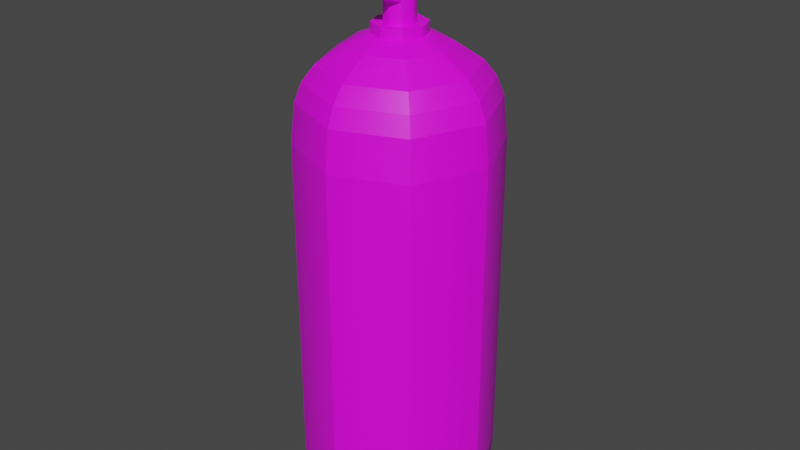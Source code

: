 # Source: Nox.blend  (saved by Blender 3.4.6; exported with 4.5.12 LTS)
import bpy
from mathutils import Matrix  # noqa: F401  (used for matrix-valued properties, if any)

bpy.ops.wm.read_factory_settings(use_empty=True)
scene = bpy.context.scene
scene.name = 'Scene'

# ---- collections
col_collection = bpy.data.collections.new('Collection'); scene.collection.children.link(col_collection)

# ---- images (referenced by path relative to the original .blend; pixels are not part of the script)
import os
ASSET_DIR = os.environ.get("B2B_ASSET_DIR", "")  # directory of the original .blend (textures are referenced by path, not embedded)
HERE = os.path.dirname(os.path.abspath(__file__))  # packed textures are extracted next to this script under _unpacked/

def load_image(name, relpath, width, height, colorspace="sRGB"):
    """Load a texture the original file referenced (path relative to the .blend, or extracted next to this script)."""
    p = next((c for c in (os.path.join(HERE, relpath), os.path.join(ASSET_DIR, relpath)) if relpath and os.path.exists(c)), "")
    if p:
        img = bpy.data.images.load(p, check_existing=True)
        img.name = name
    else:  # same state as the original file: an image datablock whose file is absent (Cycles renders it pink)
        img = bpy.data.images.new(name, width, height)
        img.source = "FILE"
        img.filepath = "//" + (relpath or name)
    img.colorspace_settings.name = colorspace
    return img
img_blender_palette_png_001 = load_image('Blender Palette.png.001', 'Blender Palette.png', 1024, 1024, 'sRGB')

# ---- materials (node trees are filled in below, after node groups)
mat_material = bpy.data.materials.new('Material')
mat_material.use_transparent_shadow = False

# ---- material node trees
mat_material.use_nodes = True; mat_material.node_tree.nodes.clear()
_N = mat_material.node_tree.nodes; _L = mat_material.node_tree.links
n0 = _N.new('ShaderNodeBsdfPrincipled'); n0.name = 'Principled BSDF'; n0.location = (10, 300)
n0.distribution = 'GGX'
n0.subsurface_method = 'RANDOM_WALK_SKIN'
n0.inputs[3].default_value = 1.45
n0.inputs[27].default_value = (0.0, 0.0, 0.0, 1.0)
n0.inputs[28].default_value = 1.0
n1 = _N.new('ShaderNodeOutputMaterial'); n1.name = 'Material Output'; n1.location = (300, 300)
n2 = _N.new('ShaderNodeTexImage'); n2.name = 'Image Texture'; n2.location = (-451, 274)
n2.image = img_blender_palette_png_001
n2.interpolation = 'Closest'
_L.new(n0.outputs[0], n1.inputs[0])
_L.new(n2.outputs[0], n0.inputs[0])
n1.is_active_output = True

# ---- world
world_world = bpy.data.worlds.new('World'); scene.world = world_world
world_world.use_nodes = True; world_world.node_tree.nodes.clear()
_N = world_world.node_tree.nodes; _L = world_world.node_tree.links
n0 = _N.new('ShaderNodeOutputWorld'); n0.name = 'World Output'; n0.location = (300, 300)
n1 = _N.new('ShaderNodeBackground'); n1.name = 'Background'; n1.location = (10, 300)
n1.inputs[0].default_value = (0.05088, 0.05088, 0.05088, 1.0)
_L.new(n1.outputs[0], n0.inputs[0])
n0.is_active_output = True
world_world.color = (0.05088, 0.05088, 0.05088)
world_world.use_sun_shadow = False
world_world.sun_shadow_jitter_overblur = 0.0

# ---- meshes
me_cylinder = bpy.data.meshes.new('Cylinder')
me_cylinder.from_pydata([(-2.019e-08, 0.1621, -0.2697), (-2.019e-08, 0.1621, 0.292), (0.1146, 0.1146, -0.2697), (0.1146, 0.1146, 0.292), (0.1621, -7.845e-08, -0.2697), (0.1621, 8.388e-08, 0.292), (0.1146, -0.1146, -0.2697), (0.1146, -0.1146, 0.292), (3.264e-08, -0.1621, -0.2697), (3.264e-08, -0.1621, 0.292), (-0.1146, -0.1146, -0.2697), (-0.1146, -0.1146, 0.292), (-0.1621, -9.778e-08, -0.2697), (-0.1621, 6.455e-08, 0.292), (-0.1146, 0.1146, -0.2697), (-0.1146, 0.1146, 0.292), (-2.131e-08, 0.06065, -0.3231), (0.04289, 0.04289, -0.3231), (0.06065, -9.011e-08, -0.3231), (0.04289, -0.04289, -0.3231), (-1.55e-09, -0.06065, -0.3231), (-0.04289, -0.04289, -0.3231), (-0.06065, -9.734e-08, -0.3231), (-0.04289, 0.04289, -0.3231), (-1.811e-08, 0.02454, -0.322), (0.01735, 0.01735, -0.322), (0.02454, -9.096e-08, -0.322), (0.01735, -0.01736, -0.322), (-1.011e-08, -0.02454, -0.322), (-0.01736, -0.01736, -0.322), (-0.02454, -9.389e-08, -0.322), (-0.01736, 0.01735, -0.322), (0.1587, -8.353e-08, -0.3055), (-0.1122, -0.1122, -0.3055), (-0.1122, 0.1122, -0.3055), (0.1122, 0.1122, -0.3055), (3.827e-08, -0.1587, -0.3055), (-1.343e-08, 0.1587, -0.3055), (-0.1587, -1.024e-07, -0.3055), (0.1122, -0.1122, -0.3055), (-8.034e-09, 0.1553, 0.358), (0.1098, 0.1098, 0.358), (0.1553, 9.869e-08, 0.358), (0.1098, -0.1098, 0.358), (4.257e-08, -0.1553, 0.358), (-0.1098, -0.1098, 0.358), (-0.1553, 8.018e-08, 0.358), (-0.1098, 0.1098, 0.358), (-1.119e-08, 0.1437, 0.3883), (0.1016, 0.1016, 0.3883), (0.1437, 1.053e-07, 0.3883), (0.1016, -0.1016, 0.3883), (3.564e-08, -0.1437, 0.3883), (-0.1016, -0.1016, 0.3883), (-0.1437, 8.821e-08, 0.3883), (-0.1016, 0.1016, 0.3883), (-5.174e-09, 0.1238, 0.4145), (0.08754, 0.08754, 0.4145), (0.1238, 1.106e-07, 0.4145), (0.08754, -0.08754, 0.4145), (3.517e-08, -0.1238, 0.4145), (-0.08754, -0.08754, 0.4145), (-0.1238, 9.587e-08, 0.4145), (-0.08754, 0.08754, 0.4145), (1.094e-08, 0.07877, 0.4447), (0.0557, 0.0557, 0.4447), (0.07877, 1.162e-07, 0.4447), (0.0557, -0.0557, 0.4447), (3.661e-08, -0.07877, 0.4447), (-0.0557, -0.0557, 0.4447), (-0.07877, 1.068e-07, 0.4447), (-0.0557, 0.0557, 0.4447), (2.347e-08, 0.04286, 0.4599), (0.0303, 0.0303, 0.4599), (0.04286, 1.179e-07, 0.4599), (0.0303, -0.0303, 0.4599), (3.744e-08, -0.04286, 0.4599), (-0.0303, -0.0303, 0.4599), (-0.04286, 1.128e-07, 0.4599), (-0.0303, 0.0303, 0.4599), (5.069e-08, 0.02446, 0.437), (0.01742, 0.01724, 0.437), (0.02464, -0.0001764, 0.437), (0.01742, -0.0176, 0.437), (6.088e-08, -0.02481, 0.437), (-0.01742, -0.0176, 0.437), (-0.02464, -0.0001764, 0.437), (-0.01742, 0.01724, 0.437), (4.64e-08, 1.2e-07, 0.4705), (2.285e-08, 0.01349, 0.569), (0.009662, 0.009485, 0.569), (0.01366, -0.0001764, 0.569), (0.009662, -0.009838, 0.569), (3.112e-08, -0.01384, 0.569), (-0.009662, -0.009838, 0.569), (-0.01366, -0.0001764, 0.569), (-0.009662, 0.009485, 0.569), (-7.547e-09, 0.1384, -0.3295), (0.09789, 0.09789, -0.3295), (0.1384, -8.756e-08, -0.3295), (0.09789, -0.09789, -0.3295), (3.756e-08, -0.1384, -0.3295), (-0.09789, -0.09789, -0.3295), (-0.1384, -1.041e-07, -0.3295), (-0.09789, 0.09789, -0.3295), (2.314e-08, 0.02446, 0.569), (0.01742, 0.01724, 0.569), (0.02464, -0.0001764, 0.569), (0.01742, -0.0176, 0.569), (3.333e-08, -0.02481, 0.569), (-0.01742, -0.0176, 0.569), (-0.02464, -0.0001764, 0.569), (-0.01742, 0.01724, 0.569), (-7.879e-08, 0.01349, 0.6152), (0.009662, 0.009485, 0.6152), (0.01366, -0.0001764, 0.6152), (0.009662, -0.009838, 0.6152), (-7.052e-08, -0.01384, 0.6152), (-0.009662, -0.009838, 0.6152), (-0.01366, -0.0001764, 0.6152), (-0.009662, 0.009485, 0.6152), (0.01313, -0.06133, 0.5271), (0.01313, -0.06133, 0.5546), (0.007225, -0.06667, 0.5546), (4.949e-08, -0.06855, 0.5546), (-0.01313, -0.06133, 0.5546), (-0.007225, -0.06667, 0.5546), (-0.01742, -0.009788, 0.5056), (-0.009428, -0.01513, 0.5056), (4.765e-08, -0.017, 0.5056), (0.009428, -0.01513, 0.5056), (0.01742, -0.009788, 0.5056), (-0.01742, -0.009788, 0.5549), (-0.009428, -0.01513, 0.5549), (3.65e-08, -0.017, 0.5549), (0.009428, -0.01513, 0.5549), (0.01742, -0.009788, 0.5549), (-7.718e-08, 0.01921, 0.6152), (0.01371, 0.01353, 0.6152), (0.01939, -0.0001764, 0.6152), (0.01371, -0.01388, 0.6152), (-6.753e-08, -0.01956, 0.6152), (-0.01371, -0.01388, 0.6152), (-0.01939, -0.0001764, 0.6152), (-0.01371, 0.01353, 0.6152), (-1.347e-07, 0.01921, 0.6294), (0.01371, 0.01353, 0.6294), (0.01939, -0.0001764, 0.6294), (0.01371, -0.01388, 0.6294), (-1.25e-07, -0.01956, 0.6294), (-0.01371, -0.01388, 0.6294), (-0.01939, -0.0001764, 0.6294), (-0.01371, 0.01353, 0.6294), (0.007225, -0.06667, 0.5271), (6.063e-08, -0.06855, 0.5271), (-0.007225, -0.06667, 0.5271), (-0.01313, -0.06133, 0.5271), (-0.0303, -0.0303, 0.4759), (0.04286, 1.216e-07, 0.4759), (-0.04286, 1.165e-07, 0.4759), (0.0303, -0.0303, 0.4759), (-0.0303, 0.0303, 0.4759), (5.614e-08, -0.04286, 0.4759), (4.218e-08, 0.04286, 0.4759), (0.0303, 0.0303, 0.4759)], [], [(3, 5, 4, 2), (5, 7, 6, 4), (7, 9, 8, 6), (9, 11, 10, 8), (11, 13, 12, 10), (13, 15, 14, 12), (9, 7, 43, 44), (15, 1, 0, 14), (102, 21, 20, 101), (103, 22, 21, 102), (100, 19, 18, 99), (97, 16, 23, 104), (33, 102, 101, 36), (98, 17, 16, 97), (104, 23, 22, 103), (101, 20, 19, 100), (99, 18, 17, 98), (38, 103, 102, 33), (39, 100, 99, 32), (34, 104, 103, 38), (36, 101, 100, 39), (37, 97, 104, 34), (35, 98, 97, 37), (21, 22, 30, 29), (18, 19, 27, 26), (24, 25, 26, 27, 28, 29, 30, 31), (22, 23, 31, 30), (19, 20, 28, 27), (23, 16, 24, 31), (16, 17, 25, 24), (20, 21, 29, 28), (17, 18, 26, 25), (10, 12, 38, 33), (6, 8, 36, 39), (0, 2, 35, 37), (12, 14, 34, 38), (8, 10, 33, 36), (2, 4, 32, 35), (14, 0, 37, 34), (4, 6, 39, 32), (47, 46, 54, 55), (11, 45, 46, 13), (7, 5, 42, 43), (9, 44, 45, 11), (1, 15, 47, 40), (5, 3, 41, 42), (3, 1, 40, 41), (15, 13, 46, 47), (50, 49, 57, 58), (42, 50, 51, 43), (44, 43, 51, 52), (40, 47, 55, 48), (41, 40, 48, 49), (45, 44, 52, 53), (42, 41, 49, 50), (46, 45, 53, 54), (60, 59, 67, 68), (54, 53, 61, 62), (51, 50, 58, 59), (55, 54, 62, 63), (52, 51, 59, 60), (48, 55, 63, 56), (49, 48, 56, 57), (53, 52, 60, 61), (71, 70, 78, 79), (57, 56, 64, 65), (63, 71, 64, 56), (61, 60, 68, 69), (58, 57, 65, 66), (62, 61, 69, 70), (59, 58, 66, 67), (63, 62, 70, 71), (78, 77, 157, 159), (66, 74, 75, 67), (68, 67, 75, 76), (64, 71, 79, 72), (65, 64, 72, 73), (69, 68, 76, 77), (66, 65, 73, 74), (70, 69, 77, 78), (73, 164, 158, 74), (75, 74, 158, 160), (79, 78, 159, 161), (76, 75, 160, 162), (72, 79, 161, 163), (73, 72, 163, 164), (77, 76, 162, 157), (87, 86, 111, 112), (82, 81, 106, 107), (83, 82, 107, 108), (88, 164, 163), (90, 91, 107, 106), (91, 92, 108, 107), (92, 93, 109, 108), (93, 94, 110, 109), (94, 95, 111, 110), (95, 96, 112, 111), (89, 105, 112, 96), (94, 93, 117, 118), (89, 113, 114, 90), (91, 90, 114, 115), (95, 94, 118, 119), (92, 91, 115, 116), (96, 95, 119, 120), (93, 92, 116, 117), (115, 114, 138, 139), (113, 120, 144, 137), (132, 127, 156, 125), (114, 113, 137, 138), (119, 143, 144, 120), (153, 121, 122, 123), (154, 153, 123, 124), (118, 142, 143, 119), (155, 154, 124, 126), (156, 155, 126, 125), (144, 143, 151, 152), (133, 132, 125, 126), (141, 140, 148, 149), (137, 144, 152, 145), (138, 137, 145, 146), (142, 141, 149, 150), (139, 138, 146, 147), (143, 142, 150, 151), (140, 139, 147, 148), (116, 115, 139, 140), (135, 134, 124, 123), (117, 116, 140, 141), (134, 133, 126, 124), (131, 136, 122, 121), (128, 129, 154, 155), (118, 117, 141, 142), (127, 128, 155, 156), (129, 130, 153, 154), (151, 150, 149, 148, 147, 146, 145, 152), (85, 110, 111, 86), (130, 131, 121, 153), (136, 135, 123, 122), (84, 83, 108, 109), (85, 84, 109, 110), (80, 105, 106, 81), (80, 87, 112, 105), (89, 90, 106, 105), (158, 164, 88), (88, 160, 158), (88, 161, 159), (88, 162, 160), (88, 163, 161), (88, 157, 162), (88, 159, 157), (89, 96, 120, 113), (1, 3, 2, 0), (32, 99, 98, 35)])
_uv = me_cylinder.uv_layers.new(name='UVMap')
_uv.uv.foreach_set('vector', [0.3355, 0.8342, 0.3288, 0.8342, 0.3288, 0.8074, 0.3355, 0.8074, 0.3288, 0.8342, 0.3221, 0.8342, 0.3221, 0.8074, 0.3288, 0.8074, 0.3221, 0.8342, 0.3154, 0.8342, 0.3154, 0.8074, 0.3221, 0.8074, 0.3154, 0.8342, 0.3087, 0.8342, 0.3087, 0.8074, 0.3154, 0.8074, 0.3087, 0.8342, 0.302, 0.8342, 0.302, 0.8074, 0.3087, 0.8074, 0.302, 0.8342, 0.2954, 0.8342, 0.2954, 0.8074, 0.302, 0.8074, 0.3154, 0.8342, 0.3221, 0.8342, 0.3221, 0.8342, 0.3154, 0.8342, 0.2954, 0.8342, 0.2887, 0.8342, 0.2887, 0.8074, 0.2954, 0.8074, 0.3087, 0.8074, 0.3087, 0.8074, 0.3154, 0.8074, 0.3154, 0.8074, 0.302, 0.8074, 0.302, 0.8074, 0.3087, 0.8074, 0.3087, 0.8074, 0.3221, 0.8074, 0.3221, 0.8074, 0.3288, 0.8074, 0.3288, 0.8074, 0.2887, 0.8074, 0.2887, 0.8074, 0.2954, 0.8074, 0.2954, 0.8074, 0.3087, 0.8074, 0.3087, 0.8074, 0.3154, 0.8074, 0.3154, 0.8074, 0.3355, 0.8074, 0.3355, 0.8074, 0.3422, 0.8074, 0.3422, 0.8074, 0.2954, 0.8074, 0.2954, 0.8074, 0.302, 0.8074, 0.302, 0.8074, 0.3154, 0.8074, 0.3154, 0.8074, 0.3221, 0.8074, 0.3221, 0.8074, 0.3288, 0.8074, 0.3288, 0.8074, 0.3355, 0.8074, 0.3355, 0.8074, 0.302, 0.8074, 0.302, 0.8074, 0.3087, 0.8074, 0.3087, 0.8074, 0.3221, 0.8074, 0.3221, 0.8074, 0.3288, 0.8074, 0.3288, 0.8074, 0.2954, 0.8074, 0.2954, 0.8074, 0.302, 0.8074, 0.302, 0.8074, 0.3154, 0.8074, 0.3154, 0.8074, 0.3221, 0.8074, 0.3221, 0.8074, 0.2887, 0.8074, 0.2887, 0.8074, 0.2954, 0.8074, 0.2954, 0.8074, 0.3355, 0.8074, 0.3355, 0.8074, 0.3422, 0.8074, 0.3422, 0.8074, 0.3087, 0.8074, 0.302, 0.8074, 0.302, 0.8074, 0.3087, 0.8074, 0.3288, 0.8074, 0.3221, 0.8074, 0.3221, 0.8074, 0.3288, 0.8074, 0.3288, 0.8069, 0.3379, 0.8031, 0.3417, 0.794, 0.3379, 0.7849, 0.3288, 0.7812, 0.3197, 0.7849, 0.316, 0.794, 0.3197, 0.8031, 0.302, 0.8074, 0.2954, 0.8074, 0.2954, 0.8074, 0.302, 0.8074, 0.3221, 0.8074, 0.3154, 0.8074, 0.3154, 0.8074, 0.3221, 0.8074, 0.2954, 0.8074, 0.2887, 0.8074, 0.2887, 0.8074, 0.2954, 0.8074, 0.3422, 0.8074, 0.3355, 0.8074, 0.3355, 0.8074, 0.3422, 0.8074, 0.3154, 0.8074, 0.3087, 0.8074, 0.3087, 0.8074, 0.3154, 0.8074, 0.3355, 0.8074, 0.3288, 0.8074, 0.3288, 0.8074, 0.3355, 0.8074, 0.3087, 0.8074, 0.302, 0.8074, 0.302, 0.8074, 0.3087, 0.8074, 0.3221, 0.8074, 0.3154, 0.8074, 0.3154, 0.8074, 0.3221, 0.8074, 0.3422, 0.8074, 0.3355, 0.8074, 0.3355, 0.8074, 0.3422, 0.8074, 0.302, 0.8074, 0.2954, 0.8074, 0.2954, 0.8074, 0.302, 0.8074, 0.3154, 0.8074, 0.3087, 0.8074, 0.3087, 0.8074, 0.3154, 0.8074, 0.3355, 0.8074, 0.3288, 0.8074, 0.3288, 0.8074, 0.3355, 0.8074, 0.2954, 0.8074, 0.2887, 0.8074, 0.2887, 0.8074, 0.2954, 0.8074, 0.3288, 0.8074, 0.3221, 0.8074, 0.3221, 0.8074, 0.3288, 0.8074, 0.2954, 0.8342, 0.302, 0.8342, 0.302, 0.8342, 0.2954, 0.8342, 0.3087, 0.8342, 0.3087, 0.8342, 0.302, 0.8342, 0.302, 0.8342, 0.3221, 0.8342, 0.3288, 0.8342, 0.3288, 0.8342, 0.3221, 0.8342, 0.3154, 0.8342, 0.3154, 0.8342, 0.3087, 0.8342, 0.3087, 0.8342, 0.2887, 0.8342, 0.2954, 0.8342, 0.2954, 0.8342, 0.2887, 0.8342, 0.3288, 0.8342, 0.3355, 0.8342, 0.3355, 0.8342, 0.3288, 0.8342, 0.3355, 0.8342, 0.3422, 0.8342, 0.3422, 0.8342, 0.3355, 0.8342, 0.2954, 0.8342, 0.302, 0.8342, 0.302, 0.8342, 0.2954, 0.8342, 0.3288, 0.8342, 0.3355, 0.8342, 0.3355, 0.8342, 0.3288, 0.8342, 0.3288, 0.8342, 0.3288, 0.8342, 0.3221, 0.8342, 0.3221, 0.8342, 0.3154, 0.8342, 0.3221, 0.8342, 0.3221, 0.8342, 0.3154, 0.8342, 0.2887, 0.8342, 0.2954, 0.8342, 0.2954, 0.8342, 0.2887, 0.8342, 0.3355, 0.8342, 0.3422, 0.8342, 0.3422, 0.8342, 0.3355, 0.8342, 0.3087, 0.8342, 0.3154, 0.8342, 0.3154, 0.8342, 0.3087, 0.8342, 0.3288, 0.8342, 0.3355, 0.8342, 0.3355, 0.8342, 0.3288, 0.8342, 0.302, 0.8342, 0.3087, 0.8342, 0.3087, 0.8342, 0.302, 0.8342, 0.3154, 0.8342, 0.3221, 0.8342, 0.3221, 0.8342, 0.3154, 0.8342, 0.302, 0.8342, 0.3087, 0.8342, 0.3087, 0.8342, 0.302, 0.8342, 0.3221, 0.8342, 0.3288, 0.8342, 0.3288, 0.8342, 0.3221, 0.8342, 0.2954, 0.8342, 0.302, 0.8342, 0.302, 0.8342, 0.2954, 0.8342, 0.3154, 0.8342, 0.3221, 0.8342, 0.3221, 0.8342, 0.3154, 0.8342, 0.2887, 0.8342, 0.2954, 0.8342, 0.2954, 0.8342, 0.2887, 0.8342, 0.3355, 0.8342, 0.3422, 0.8342, 0.3422, 0.8342, 0.3355, 0.8342, 0.3087, 0.8342, 0.3154, 0.8342, 0.3154, 0.8342, 0.3087, 0.8342, 0.2954, 0.8342, 0.302, 0.8342, 0.302, 0.8342, 0.2954, 0.8342, 0.3355, 0.8342, 0.3422, 0.8342, 0.3422, 0.8342, 0.3355, 0.8342, 0.2954, 0.8342, 0.2954, 0.8342, 0.2887, 0.8342, 0.2887, 0.8342, 0.3087, 0.8342, 0.3154, 0.8342, 0.3154, 0.8342, 0.3087, 0.8342, 0.3288, 0.8342, 0.3355, 0.8342, 0.3355, 0.8342, 0.3288, 0.8342, 0.302, 0.8342, 0.3087, 0.8342, 0.3087, 0.8342, 0.302, 0.8342, 0.3221, 0.8342, 0.3288, 0.8342, 0.3288, 0.8342, 0.3221, 0.8342, 0.2954, 0.8342, 0.302, 0.8342, 0.302, 0.8342, 0.2954, 0.8342, 0.302, 0.8342, 0.3087, 0.8342, 0.3087, 0.8342, 0.302, 0.8342, 0.3288, 0.8342, 0.3288, 0.8342, 0.3221, 0.8342, 0.3221, 0.8342, 0.3154, 0.8342, 0.3221, 0.8342, 0.3221, 0.8342, 0.3154, 0.8342, 0.2887, 0.8342, 0.2954, 0.8342, 0.2954, 0.8342, 0.2887, 0.8342, 0.3355, 0.8342, 0.3422, 0.8342, 0.3422, 0.8342, 0.3355, 0.8342, 0.3087, 0.8342, 0.3154, 0.8342, 0.3154, 0.8342, 0.3087, 0.8342, 0.3288, 0.8342, 0.3355, 0.8342, 0.3355, 0.8342, 0.3288, 0.8342, 0.302, 0.8342, 0.3087, 0.8342, 0.3087, 0.8342, 0.302, 0.8342, 0.3355, 0.8342, 0.3355, 0.8342, 0.3288, 0.8342, 0.3288, 0.8342, 0.3221, 0.8342, 0.3288, 0.8342, 0.3288, 0.8342, 0.3221, 0.8342, 0.2954, 0.8342, 0.302, 0.8342, 0.302, 0.8342, 0.2954, 0.8342, 0.3154, 0.8342, 0.3221, 0.8342, 0.3221, 0.8342, 0.3154, 0.8342, 0.2887, 0.8342, 0.2954, 0.8342, 0.2954, 0.8342, 0.2887, 0.8342, 0.3355, 0.8342, 0.3422, 0.8342, 0.3422, 0.8342, 0.3355, 0.8342, 0.3087, 0.8342, 0.3154, 0.8342, 0.3154, 0.8342, 0.3087, 0.8342, 0.03885, 0.5891, 0.02783, 0.5625, 0.02783, 0.5625, 0.03885, 0.5891, 0.1031, 0.5625, 0.09204, 0.5891, 0.09204, 0.5891, 0.1031, 0.5625, 0.09204, 0.5359, 0.1031, 0.5625, 0.1031, 0.5625, 0.09204, 0.5359, 0.3328, 0.8342, 0.3355, 0.8342, 0.3422, 0.8342, 0.08019, 0.5773, 0.0863, 0.5625, 0.1031, 0.5625, 0.09204, 0.5891, 0.0863, 0.5625, 0.08019, 0.5478, 0.09204, 0.5359, 0.1031, 0.5625, 0.08019, 0.5478, 0.06544, 0.5417, 0.06544, 0.5249, 0.09204, 0.5359, 0.06544, 0.5417, 0.05069, 0.5478, 0.03885, 0.5359, 0.06544, 0.5249, 0.05069, 0.5478, 0.04458, 0.5625, 0.02783, 0.5625, 0.03885, 0.5359, 0.04458, 0.5625, 0.05069, 0.5773, 0.03885, 0.5891, 0.02783, 0.5625, 0.06544, 0.5834, 0.06544, 0.6001, 0.03885, 0.5891, 0.05069, 0.5773, 0.05069, 0.5478, 0.06544, 0.5417, 0.06544, 0.5417, 0.05069, 0.5478, 0.06544, 0.5834, 0.06544, 0.5834, 0.08019, 0.5773, 0.08019, 0.5773, 0.0863, 0.5625, 0.08019, 0.5773, 0.08019, 0.5773, 0.0863, 0.5625, 0.04458, 0.5625, 0.05069, 0.5478, 0.05069, 0.5478, 0.04458, 0.5625, 0.08019, 0.5478, 0.0863, 0.5625, 0.0863, 0.5625, 0.08019, 0.5478, 0.05069, 0.5773, 0.04458, 0.5625, 0.04458, 0.5625, 0.05069, 0.5773, 0.06544, 0.5417, 0.08019, 0.5478, 0.08019, 0.5478, 0.06544, 0.5417, 0.0863, 0.5625, 0.08019, 0.5773, 0.08019, 0.5773, 0.0863, 0.5625, 0.06544, 0.5834, 0.05069, 0.5773, 0.05069, 0.5773, 0.06544, 0.5834, 0.03885, 0.5359, 0.03885, 0.5359, 0.03885, 0.5359, 0.03885, 0.5359, 0.08019, 0.5773, 0.06544, 0.5834, 0.06544, 0.5834, 0.08019, 0.5773, 0.04458, 0.5625, 0.04458, 0.5625, 0.05069, 0.5773, 0.05069, 0.5773, 0.07983, 0.5278, 0.09204, 0.5359, 0.09204, 0.5359, 0.07983, 0.5278, 0.06544, 0.5249, 0.07983, 0.5278, 0.07983, 0.5278, 0.06544, 0.5249, 0.05069, 0.5478, 0.05069, 0.5478, 0.04458, 0.5625, 0.04458, 0.5625, 0.05105, 0.5278, 0.06544, 0.5249, 0.06544, 0.5249, 0.05105, 0.5278, 0.03885, 0.5359, 0.05105, 0.5278, 0.05105, 0.5278, 0.03885, 0.5359, 0.05069, 0.5773, 0.04458, 0.5625, 0.04458, 0.5625, 0.05069, 0.5773, 0.05105, 0.5278, 0.03885, 0.5359, 0.03885, 0.5359, 0.05105, 0.5278, 0.06544, 0.5417, 0.08019, 0.5478, 0.08019, 0.5478, 0.06544, 0.5417, 0.06544, 0.5834, 0.05069, 0.5773, 0.05069, 0.5773, 0.06544, 0.5834, 0.08019, 0.5773, 0.06544, 0.5834, 0.06544, 0.5834, 0.08019, 0.5773, 0.05069, 0.5478, 0.06544, 0.5417, 0.06544, 0.5417, 0.05069, 0.5478, 0.0863, 0.5625, 0.08019, 0.5773, 0.08019, 0.5773, 0.0863, 0.5625, 0.04458, 0.5625, 0.05069, 0.5478, 0.05069, 0.5478, 0.04458, 0.5625, 0.08019, 0.5478, 0.0863, 0.5625, 0.0863, 0.5625, 0.08019, 0.5478, 0.08019, 0.5478, 0.0863, 0.5625, 0.0863, 0.5625, 0.08019, 0.5478, 0.07983, 0.5278, 0.06544, 0.5249, 0.06544, 0.5249, 0.07983, 0.5278, 0.06544, 0.5417, 0.08019, 0.5478, 0.08019, 0.5478, 0.06544, 0.5417, 0.06544, 0.5249, 0.05105, 0.5278, 0.05105, 0.5278, 0.06544, 0.5249, 0.09204, 0.5359, 0.09204, 0.5359, 0.09204, 0.5359, 0.09204, 0.5359, 0.05105, 0.5278, 0.06544, 0.5249, 0.06544, 0.5249, 0.05105, 0.5278, 0.05069, 0.5478, 0.06544, 0.5417, 0.06544, 0.5417, 0.05069, 0.5478, 0.03885, 0.5359, 0.05105, 0.5278, 0.05105, 0.5278, 0.03885, 0.5359, 0.06544, 0.5249, 0.07983, 0.5278, 0.07983, 0.5278, 0.06544, 0.5249, 0.04458, 0.5625, 0.05069, 0.5478, 0.06544, 0.5417, 0.08019, 0.5478, 0.0863, 0.5625, 0.08019, 0.5773, 0.06544, 0.5834, 0.05069, 0.5773, 0.03885, 0.5359, 0.03885, 0.5359, 0.02783, 0.5625, 0.02783, 0.5625, 0.07983, 0.5278, 0.09204, 0.5359, 0.09204, 0.5359, 0.07983, 0.5278, 0.09204, 0.5359, 0.07983, 0.5278, 0.07983, 0.5278, 0.09204, 0.5359, 0.06544, 0.5249, 0.09204, 0.5359, 0.09204, 0.5359, 0.06544, 0.5249, 0.03885, 0.5359, 0.06544, 0.5249, 0.06544, 0.5249, 0.03885, 0.5359, 0.06544, 0.6001, 0.06544, 0.6001, 0.09204, 0.5891, 0.09204, 0.5891, 0.06544, 0.6001, 0.03885, 0.5891, 0.03885, 0.5891, 0.06544, 0.6001, 0.06544, 0.5834, 0.08019, 0.5773, 0.09204, 0.5891, 0.06544, 0.6001, 0.3288, 0.8342, 0.3355, 0.8342, 0.3274, 0.8342, 0.3216, 0.8342, 0.3221, 0.8342, 0.3288, 0.8342, 0.2995, 0.8342, 0.2954, 0.8342, 0.302, 0.8342, 0.3156, 0.8342, 0.3154, 0.8342, 0.3221, 0.8342, 0.3302, 0.8342, 0.3422, 0.8342, 0.2954, 0.8342, 0.3097, 0.8342, 0.3087, 0.8342, 0.3154, 0.8342, 0.304, 0.8342, 0.302, 0.8342, 0.3087, 0.8342, 0.06544, 0.5834, 0.05069, 0.5773, 0.05069, 0.5773, 0.06544, 0.5834, 0.3422, 0.8342, 0.3355, 0.8342, 0.3355, 0.8074, 0.3422, 0.8074, 0.3288, 0.8074, 0.3288, 0.8074, 0.3355, 0.8074, 0.3355, 0.8074])
me_cylinder.materials.append(mat_material)
me_cylinder.update()
me_cylinder.normals_split_custom_set([tuple(v) for v in zip(*[iter([0.8315, 0.5556, -9.521e-06, 0.9808, 0.1951, -9.42e-06, 0.9808, 0.1951, 9.305e-06, 0.8315, 0.5556, 9.203e-06, 0.9808, -0.1951, -9.259e-06, 0.8315, -0.5556, -9.203e-06, 0.8315, -0.5556, 9.521e-06, 0.9808, -0.1951, 9.42e-06, 0.5556, -0.8315, -9.058e-06, 0.1951, -0.9808, -9.08e-06, 0.1951, -0.9808, 9.582e-06, 0.5556, -0.8315, 9.604e-06, -0.1951, -0.9808, -9.325e-05, -0.5556, -0.8315, -9.124e-06, -0.5556, -0.8315, -0.0001026, -0.1951, -0.9808, 9.648e-06, -0.8315, -0.5556, -9.165e-06, -0.9808, -0.1951, -9.308e-06, -0.9808, -0.1951, 9.428e-06, -0.8315, -0.5556, 9.502e-06, -0.9808, 0.1951, -9.425e-06, -0.8315, 0.5556, -9.494e-06, -0.8315, 0.5556, 9.215e-06, -0.9808, 0.1951, 9.288e-06, 0.1941, -0.9758, 0.1011, 0.5527, -0.8272, 0.1011, 0.5527, -0.8272, 0.1011, 0.1941, -0.9758, 0.1011, -0.5556, 0.8315, -9.556e-06, -0.1951, 0.9808, -9.622e-06, -0.1951, 0.9808, 6.523e-05, -0.5556, 0.8315, 9.148e-06, -0.07013, -0.105, -0.992, 0.09724, 0.1456, -0.9846, 0.03414, 0.1717, -0.9846, -0.02465, -0.1238, -0.992, -0.1238, -0.02466, -0.992, 0.1717, 0.03418, -0.9846, 0.1456, 0.09723, -0.9846, -0.105, -0.07013, -0.992, 0.105, -0.07013, -0.992, -0.1456, 0.09724, -0.9846, -0.1717, 0.03418, -0.9846, 0.1238, -0.02465, -0.992, -0.02466, 0.1238, -0.992, 0.03418, -0.1717, -0.9846, 0.09725, -0.1456, -0.9846, -0.07013, 0.105, -0.992, -0.4776, -0.7816, -0.4012, -0.3416, -0.5836, -0.7367, -0.1711, -0.6542, -0.7367, -0.215, -0.8904, -0.4012, 0.07013, 0.105, -0.992, -0.09724, -0.1456, -0.9846, -0.03418, -0.1717, -0.9846, 0.02465, 0.1238, -0.992, -0.105, 0.07013, -0.992, 0.1456, -0.09724, -0.9846, 0.1717, -0.03418, -0.9846, -0.1238, 0.02465, -0.992, 0.02466, -0.1238, -0.992, -0.03418, 0.1717, -0.9846, -0.09726, 0.1455, -0.9846, 0.07014, -0.105, -0.992, 0.1238, 0.02466, -0.992, -0.1717, -0.03418, -0.9846, -0.1456, -0.09725, -0.9846, 0.105, 0.07013, -0.992, -0.8904, -0.215, -0.4012, -0.6542, -0.1711, -0.7367, -0.5836, -0.3416, -0.7367, -0.7816, -0.4776, -0.4012, 0.7816, -0.4776, -0.4012, 0.5836, -0.3416, -0.7367, 0.6542, -0.1711, -0.7367, 0.8904, -0.215, -0.4012, -0.7816, 0.4776, -0.4012, -0.5836, 0.3416, -0.7367, -0.6542, 0.1711, -0.7367, -0.8904, 0.215, -0.4012, 0.215, -0.8904, -0.4012, 0.1711, -0.6542, -0.7367, 0.3416, -0.5836, -0.7367, 0.4776, -0.7816, -0.4012, -0.215, 0.8904, -0.4012, -0.1711, 0.6542, -0.7367, -0.3416, 0.5836, -0.7367, -0.4776, 0.7816, -0.4012, 0.4776, 0.7816, -0.4012, 0.3416, 0.5836, -0.7367, 0.1711, 0.6542, -0.7367, 0.215, 0.8904, -0.4012, 0.02381, 0.0159, -0.9996, 0.02808, 0.005593, -0.9996, 0.02808, 0.005593, -0.9996, 0.02381, 0.0159, -0.9996, -0.02809, 0.005593, -0.9996, -0.02382, 0.0159, -0.9996, -0.02382, 0.0159, -0.9996, -0.02809, 0.005593, -0.9996, 0.0, 0.0, -1.0, 0.0, 0.0, -1.0, 0.0, 0.0, -1.0, 0.0, 0.0, -1.0, 0.0, 0.0, -1.0, 0.0, 0.0, -1.0, 0.0, 0.0, -1.0, 0.0, 0.0, -1.0, 0.02809, -0.005593, -0.9996, 0.02381, -0.0159, -0.9996, 0.02381, -0.0159, -0.9996, 0.02809, -0.005593, -0.9996, -0.0159, 0.02381, -0.9996, -0.00564, 0.02808, -0.9996, -0.00564, 0.02809, -0.9996, -0.01587, 0.02385, -0.9996, 0.0159, -0.02381, -0.9996, 0.005593, -0.02808, -0.9996, 0.005593, -0.02809, -0.9996, 0.01591, -0.02381, -0.9996, -0.005593, -0.02808, -0.9996, -0.01591, -0.02381, -0.9996, -0.01591, -0.02381, -0.9996, -0.005593, -0.02809, -0.9996, 0.005592, 0.02808, -0.9996, 0.0159, 0.02381, -0.9996, 0.0159, 0.02381, -0.9996, 0.005592, 0.02809, -0.9996, -0.02381, -0.0159, -0.9996, -0.02809, -0.005641, -0.9996, -0.02809, -0.005641, -0.9996, -0.02385, -0.01587, -0.9996, -0.8284, -0.552, -0.09539, -0.9761, -0.1954, -0.09539, -0.9761, -0.1954, -0.09542, -0.8284, -0.552, -0.09542, 0.552, -0.8284, -0.09538, 0.1954, -0.9761, -0.09539, 0.1954, -0.9761, -0.09542, 0.552, -0.8284, -0.09542, 0.1954, 0.9761, -0.09538, 0.552, 0.8284, -0.09539, 0.552, 0.8284, -0.09542, 0.1954, 0.9761, -0.09542, -0.9761, 0.1954, -0.09538, -0.8284, 0.552, -0.09539, -0.8284, 0.552, -0.09542, -0.9761, 0.1954, -0.09542, -0.1954, -0.9761, -0.09539, -0.552, -0.8284, -0.09539, -0.552, -0.8284, -0.09542, -0.1954, -0.9761, -0.09542, 0.8284, 0.552, -0.09538, 0.9761, 0.1954, -0.09539, 0.9761, 0.1954, -0.09542, 0.8284, 0.552, -0.09542, -0.552, 0.8284, -0.09539, -0.1954, 0.9761, -0.09539, -0.1954, 0.9761, -0.09542, -0.552, 0.8284, -0.09542, 0.9761, -0.1954, -0.09538, 0.8284, -0.552, -0.09539, 0.8284, -0.552, -0.09542, 0.9761, -0.1954, -0.09542, -0.7786, 0.5202, 0.351, -0.9184, 0.1827, 0.351, -0.9184, 0.1827, 0.351, -0.7786, 0.5202, 0.351, -0.8272, -0.5527, 0.1011, -0.8272, -0.5527, 0.1011, -0.9758, -0.1941, 0.1011, -0.9758, -0.1941, 0.1011, 0.8272, -0.5527, 0.1011, 0.9758, -0.1941, 0.1011, 0.9758, -0.1941, 0.1011, 0.8272, -0.5527, 0.1011, -0.1941, -0.9758, 0.1011, -0.1941, -0.9758, 0.1011, -0.5527, -0.8272, 0.1011, -0.5527, -0.8272, 0.1011, -0.1941, 0.9758, 0.1011, -0.5527, 0.8272, 0.1011, -0.5527, 0.8272, 0.1011, -0.1941, 0.9758, 0.1011, 0.9758, 0.1941, 0.1011, 0.8272, 0.5527, 0.1011, 0.8272, 0.5527, 0.1011, 0.9758, 0.1941, 0.1011, 0.5527, 0.8272, 0.1011, 0.1941, 0.9758, 0.1011, 0.1941, 0.9758, 0.1011, 0.5527, 0.8272, 0.1011, -0.8272, 0.5527, 0.1011, -0.9758, 0.1941, 0.1011, -0.9758, 0.1941, 0.1011, -0.8272, 0.5527, 0.1011, 0.7857, 0.1563, 0.5985, 0.6661, 0.4451, 0.5985, 0.6661, 0.4451, 0.5985, 0.7857, 0.1563, 0.5985, 0.9184, -0.1827, 0.351, 0.9184, -0.1827, 0.351, 0.7786, -0.5202, 0.351, 0.7786, -0.5202, 0.351, 0.1827, -0.9184, 0.351, 0.5202, -0.7786, 0.351, 0.5202, -0.7786, 0.351, 0.1827, -0.9184, 0.351, -0.1827, 0.9184, 0.351, -0.5202, 0.7786, 0.351, -0.5202, 0.7786, 0.351, -0.1827, 0.9184, 0.351, 0.5202, 0.7786, 0.351, 0.1827, 0.9184, 0.351, 0.1827, 0.9184, 0.351, 0.5202, 0.7786, 0.351, -0.5202, -0.7786, 0.351, -0.1827, -0.9184, 0.351, -0.1827, -0.9184, 0.351, -0.5202, -0.7786, 0.351, 0.9184, 0.1827, 0.351, 0.7786, 0.5202, 0.351, 0.7786, 0.5202, 0.351, 0.9184, 0.1827, 0.351, -0.9184, -0.1827, 0.351, -0.7786, -0.5202, 0.351, -0.7786, -0.5202, 0.351, -0.9184, -0.1827, 0.351, 0.1103, -0.5545, 0.8248, 0.3141, -0.4701, 0.8248, 0.3141, -0.4701, 0.8248, 0.1103, -0.5545, 0.8248, -0.7857, -0.1563, 0.5985, -0.6661, -0.4451, 0.5985, -0.6661, -0.4451, 0.5985, -0.7857, -0.1563, 0.5985, 0.6661, -0.4451, 0.5985, 0.7857, -0.1563, 0.5985, 0.7857, -0.1563, 0.5985, 0.6661, -0.4451, 0.5985, -0.6661, 0.4451, 0.5985, -0.7857, 0.1563, 0.5985, -0.7857, 0.1563, 0.5985, -0.6661, 0.4451, 0.5985, 0.1563, -0.7857, 0.5985, 0.4451, -0.6661, 0.5985, 0.4451, -0.6661, 0.5985, 0.1563, -0.7857, 0.5985, -0.1563, 0.7857, 0.5985, -0.4451, 0.6661, 0.5985, -0.4451, 0.6661, 0.5985, -0.1563, 0.7857, 0.5985, 0.4451, 0.6661, 0.5985, 0.1563, 0.7857, 0.5985, 0.1563, 0.7857, 0.5985, 0.4451, 0.6661, 0.5985, -0.4451, -0.6661, 0.5985, -0.1563, -0.7857, 0.5985, -0.1563, -0.7857, 0.5985, -0.4451, -0.6661, 0.5985, -0.3283, 0.2194, 0.9188, -0.3872, 0.07703, 0.9188, -0.3872, 0.07703, 0.9188, -0.3283, 0.2194, 0.9188, 0.3141, 0.4701, 0.8248, 0.1103, 0.5545, 0.8248, 0.1103, 0.5545, 0.8248, 0.3141, 0.4701, 0.8248, -0.3141, 0.4701, 0.8248, -0.3141, 0.4701, 0.8248, -0.1103, 0.5545, 0.8248, -0.1103, 0.5545, 0.8248, -0.3141, -0.4701, 0.8248, -0.1103, -0.5545, 0.8248, -0.1103, -0.5545, 0.8248, -0.3141, -0.4701, 0.8248, 0.5545, 0.1103, 0.8248, 0.4701, 0.3141, 0.8248, 0.4701, 0.3141, 0.8248, 0.5545, 0.1103, 0.8248, -0.5545, -0.1103, 0.8248, -0.4701, -0.3141, 0.8248, -0.4701, -0.3141, 0.8248, -0.5545, -0.1103, 0.8248, 0.4701, -0.3141, 0.8248, 0.5545, -0.1103, 0.8248, 0.5545, -0.1103, 0.8248, 0.4701, -0.3141, 0.8248, -0.4701, 0.3141, 0.8248, -0.5545, 0.1103, 0.8248, -0.5545, 0.1103, 0.8248, -0.4701, 0.3141, 0.8248, -0.9808, -0.1951, 1.058e-05, -0.8315, -0.5556, 1.051e-05, -0.8315, -0.5556, -8.154e-06, -0.9808, -0.1951, -8.153e-06, 0.3872, -0.07703, 0.9188, 0.3872, -0.07703, 0.9188, 0.3283, -0.2194, 0.9188, 0.3283, -0.2194, 0.9188, 0.07703, -0.3872, 0.9188, 0.2194, -0.3283, 0.9188, 0.2194, -0.3283, 0.9188, 0.07703, -0.3872, 0.9188, -0.07703, 0.3872, 0.9188, -0.2194, 0.3283, 0.9188, -0.2194, 0.3283, 0.9188, -0.07703, 0.3872, 0.9188, 0.2194, 0.3283, 0.9188, 0.07703, 0.3872, 0.9188, 0.07703, 0.3872, 0.9188, 0.2194, 0.3283, 0.9188, -0.2193, -0.3283, 0.9188, -0.07703, -0.3872, 0.9188, -0.07703, -0.3872, 0.9188, -0.2194, -0.3283, 0.9188, 0.3872, 0.07703, 0.9188, 0.3283, 0.2194, 0.9188, 0.3283, 0.2194, 0.9188, 0.3872, 0.07703, 0.9188, -0.3872, -0.07703, 0.9188, -0.3283, -0.2194, 0.9188, -0.3283, -0.2194, 0.9188, -0.3872, -0.07703, 0.9188, 0.8315, 0.5556, 8.295e-06, 0.8315, 0.5556, -1.043e-05, 0.9808, 0.1951, -1.05e-05, 0.9808, 0.1951, 8.209e-06, 0.8315, -0.5556, 8.511e-06, 0.9808, -0.1951, 8.311e-06, 0.9808, -0.1951, -1.041e-05, 0.8315, -0.5556, -1.019e-05, -0.8315, 0.5556, 0.0001225, -0.9808, 0.1951, 1.04e-05, -0.9808, 0.1951, -8.298e-06, -0.8315, 0.5556, -8.426e-06, 0.1951, -0.9808, 9.348e-05, 0.5556, -0.8315, 8.982e-06, 0.5556, -0.8315, -9.723e-06, 0.1951, -0.9808, -9.423e-06, -0.1951, 0.9808, 9.444e-06, -0.5556, 0.8315, 9.706e-06, -0.5556, 0.8315, -9.01e-06, -0.1951, 0.9808, -9.299e-06, 0.5556, 0.8315, 8.576e-06, 0.1951, 0.9808, 8.819e-06, 0.1951, 0.9808, -9.877e-06, 0.5556, 0.8315, -1.015e-05, -0.5556, -0.8315, 6.621e-05, -0.1951, -0.9808, 9.892e-06, -0.1951, -0.9808, -8.809e-06, -0.5556, -0.8315, -8.6e-06, -0.8315, 0.5556, 9.062e-06, -0.9808, 0.1951, 9.116e-06, -0.9808, 0.1951, -9.578e-06, -0.8315, 0.5556, -9.637e-06, 0.9808, 0.1951, 9.542e-06, 0.8315, 0.5556, 9.447e-06, 0.8315, 0.5556, -9.284e-06, 0.9808, 0.1951, -9.192e-06, 0.8315, -0.5556, 9.572e-06, 0.9808, -0.1951, 9.605e-06, 0.9808, -0.1951, -9.068e-06, 0.8315, -0.5556, -9.1e-06, -0.07123, -0.1066, 0.9917, -0.07123, -0.1066, 0.9917, -0.02501, -0.1257, 0.9917, 1.254e-05, 0.0, 1.0, 1.254e-05, 0.0, 1.0, 1.254e-05, 0.0, 1.0, 1.254e-05, 0.0, 1.0, -6.268e-06, 0.0, 1.0, -6.268e-06, 0.0, 1.0, -6.268e-06, 0.0, 1.0, -6.268e-06, 0.0, 1.0, 0.0, 0.0, 1.0, 0.0, 0.0, 1.0, 0.0, 0.0, 1.0, 0.0, 0.0, 1.0, 0.0, 0.0, 1.0, 0.0, 0.0, 1.0, 0.0, 0.0, 1.0, 0.0, 0.0, 1.0, 0.0, 0.0, 1.0, 0.0, 0.0, 1.0, 0.0, 0.0, 1.0, 0.0, 0.0, 1.0, 6.268e-06, 0.0, 1.0, 6.268e-06, 0.0, 1.0, 6.268e-06, 0.0, 1.0, 6.268e-06, 0.0, 1.0, 0.0, 0.0, 1.0, 0.0, 0.0, 1.0, 0.0, 0.0, 1.0, 0.0, 0.0, 1.0, -0.5556, -0.8315, 8.392e-06, -0.1951, -0.9808, 8.914e-06, -0.1951, -0.9808, -9.782e-06, -0.5556, -0.8315, -1.031e-05, 0.1951, 0.9808, 9.748e-06, 0.1951, 0.9808, -8.97e-06, 0.5556, 0.8315, -8.398e-06, 0.5556, 0.8315, 1.032e-05, 0.9808, 0.1951, 1.14e-05, 0.8315, 0.5556, 1.119e-05, 0.8315, 0.5556, -7.515e-06, 0.9808, 0.1951, -7.295e-06, -0.9808, -0.1951, 7.282e-06, -0.8315, -0.5556, 7.543e-06, -0.8315, -0.5556, -1.117e-05, -0.9808, -0.1951, -1.143e-05, 0.8315, -0.5556, 1.134e-05, 0.9808, -0.1951, 1.15e-05, 0.9808, -0.1951, -7.207e-06, 0.8315, -0.5556, -7.359e-06, -0.8315, 0.5556, 7.389e-06, -0.9808, 0.1951, 7.18e-06, -0.9808, 0.1951, -9.572e-05, -0.8315, 0.5556, -1.132e-05, 0.1951, -0.9808, -0.0001022, 0.5556, -0.8315, 1.061e-05, 0.5556, -0.8315, 0.0001041, 0.1951, -0.9808, -8.658e-06, 0.0, 0.0, -1.0, 0.0, 0.0, -1.0, 0.0, 0.0, -1.0, 0.0, 0.0, -1.0, 3.482e-06, 0.0, -1.0, 3.482e-06, 0.0, -1.0, 3.482e-06, 0.0, -1.0, 3.482e-06, 0.0, -1.0, -0.9965, -0.083, -2.085e-07, -0.9965, -0.083, -2.085e-07, -0.9965, -0.083, -2.085e-07, -0.9965, -0.083, -2.085e-07, 0.0, 0.0, -1.0, 0.0, 0.0, -1.0, 0.0, 0.0, -1.0, 0.0, 0.0, -1.0, -6.964e-06, 0.0, -1.0, -6.964e-06, 0.0, -1.0, -6.964e-06, 0.0, -1.0, -6.964e-06, 0.0, -1.0, 0.6709, -0.7415, 5.317e-07, 0.6709, -0.7415, 5.317e-07, 0.6709, -0.7415, 5.317e-07, 0.6709, -0.7415, 5.317e-07, 0.2512, -0.9679, 0.0, 0.2512, -0.9679, 0.0, 0.2512, -0.9679, 0.0, 0.2512, -0.9679, 0.0, -7.769e-06, 0.0, -1.0, -7.769e-06, 0.0, -1.0, -7.769e-06, 0.0, -1.0, -7.769e-06, 0.0, -1.0, -0.2512, -0.9679, 0.0, -0.2512, -0.9679, 0.0, -0.2512, -0.9679, 0.0, -0.2512, -0.9679, 0.0, -0.6709, -0.7415, 0.0, -0.6709, -0.7415, 0.0, -0.6709, -0.7415, 0.0, -0.6709, -0.7415, 0.0, -0.8315, 0.5556, 6.252e-06, -0.9808, 0.1951, 5.848e-06, -0.9808, 0.1951, -1.285e-05, -0.8315, 0.5556, -1.25e-05, -0.005042, -0.006567, 1.0, -0.005042, -0.006567, 1.0, -0.005042, -0.006567, 1.0, -0.005042, -0.006567, 1.0, 0.1951, -0.9808, 1.034e-05, 0.5556, -0.8315, 1.129e-05, 0.5556, -0.8315, -7.414e-06, 0.1951, -0.9808, -8.339e-06, -0.1951, 0.9808, 8.479e-06, -0.5556, 0.8315, 7.52e-06, -0.5556, 0.8315, -1.118e-05, -0.1951, 0.9808, -1.024e-05, 0.5556, 0.8315, 1.118e-05, 0.1951, 0.9808, 1.024e-05, 0.1951, 0.9808, -8.479e-06, 0.5556, 0.8315, -7.554e-06, -0.5556, -0.8315, 7.502e-06, -0.1951, -0.9808, 8.494e-06, -0.1951, -0.9808, -1.021e-05, -0.5556, -0.8315, -1.116e-05, 0.9808, 0.1951, 1.295e-05, 0.8315, 0.5556, 1.247e-05, 0.8315, 0.5556, -6.252e-06, 0.9808, 0.1951, -5.801e-06, -0.9808, -0.1951, -0.0001063, -0.8315, -0.5556, 6.333e-06, -0.8315, -0.5556, 9.981e-05, -0.9808, -0.1951, -1.278e-05, 0.8315, -0.5556, 1.263e-05, 0.9808, -0.1951, 1.303e-05, 0.9808, -0.1951, -5.728e-06, 0.8315, -0.5556, -6.048e-06, 0.0, 0.0, -1.0, 0.0, 0.0, -1.0, 0.0, 0.0, -1.0, 0.0, 0.0, -1.0, 0.001416, -0.006279, 1.0, 0.001416, -0.006279, 1.0, 0.001416, -0.006279, 1.0, 0.001416, -0.006279, 1.0, -3.482e-06, 0.0, -1.0, -3.482e-06, 0.0, -1.0, -3.482e-06, 0.0, -1.0, -3.482e-06, 0.0, -1.0, -0.001421, -0.006279, 1.0, -0.001421, -0.006279, 1.0, -0.001421, -0.006279, 1.0, -0.001421, -0.006279, 1.0, 0.9965, -0.083, 2.514e-07, 0.9965, -0.083, 2.514e-07, 0.9965, -0.083, 2.514e-07, 0.9965, -0.083, 2.514e-07, -0.08677, -0.3852, -0.9187, -0.08677, -0.3852, -0.9187, -0.08677, -0.3852, -0.9187, -0.08677, -0.3852, -0.9187, -3.482e-06, 0.0, -1.0, -3.482e-06, 0.0, -1.0, -3.482e-06, 0.0, -1.0, -3.482e-06, 0.0, -1.0, -0.295, -0.3837, -0.8751, -0.295, -0.3837, -0.8751, -0.295, -0.3837, -0.8751, -0.295, -0.3837, -0.8751, 0.08676, -0.3852, -0.9187, 0.08676, -0.3852, -0.9187, 0.08676, -0.3852, -0.9187, 0.08676, -0.3852, -0.9187, 1.752e-06, 0.0, 1.0, 1.752e-06, 0.0, 1.0, 1.752e-06, 0.0, 1.0, 1.752e-06, 0.0, 1.0, 1.752e-06, 0.0, 1.0, 1.752e-06, 0.0, 1.0, 1.752e-06, 0.0, 1.0, 1.752e-06, 0.0, 1.0, -0.8315, -0.5556, 9.23e-06, -0.8315, -0.5556, -9.366e-05, -0.9808, -0.1951, -9.537e-06, -0.9808, -0.1951, 9.336e-05, 0.295, -0.3837, -0.8751, 0.295, -0.3837, -0.8751, 0.295, -0.3837, -0.8751, 0.295, -0.3837, -0.8751, 0.005046, -0.006567, 1.0, 0.005046, -0.006567, 1.0, 0.005046, -0.006567, 1.0, 0.005046, -0.006567, 1.0, 0.1951, -0.9808, 9.526e-06, 0.5556, -0.8315, 9.597e-06, 0.5556, -0.8315, -9.114e-06, 0.1951, -0.9808, -9.185e-06, -0.5556, -0.8315, 9.377e-06, -0.1951, -0.9808, 9.446e-06, -0.1951, -0.9808, -9.263e-06, -0.5556, -0.8315, -9.335e-06, 0.1951, 0.9808, 9.252e-06, 0.1951, 0.9808, -9.477e-06, 0.5556, 0.8315, -9.377e-06, 0.5556, 0.8315, 9.349e-06, -0.1951, 0.9808, 9.114e-06, -0.5556, 0.8315, 9.132e-06, -0.5556, 0.8315, -9.372e-05, -0.1951, 0.9808, -9.544e-06, -3.134e-06, 0.0, 1.0, -3.134e-06, 0.0, 1.0, -3.134e-06, 0.0, 1.0, -3.134e-06, 0.0, 1.0, -0.1257, -0.02501, 0.9917, -0.1066, -0.07123, 0.9917, -0.1257, -0.02501, 0.9917, -0.1066, 0.07123, 0.9917, -0.1066, 0.07123, 0.9917, -0.1257, 0.02501, 0.9917, 0.1066, -0.07123, 0.9917, 0.1066, -0.07123, 0.9917, 0.1257, -0.02501, 0.9917, -0.02502, 0.1257, 0.9917, -0.02502, 0.1257, 0.9917, -0.07123, 0.1066, 0.9917, 0.02501, -0.1257, 0.9917, 0.02501, -0.1257, 0.9917, 0.07123, -0.1066, 0.9917, 0.07123, 0.1066, 0.9917, 0.07123, 0.1066, 0.9917, 0.02501, 0.1257, 0.9917, 0.1257, 0.02501, 0.9917, 0.1257, 0.02501, 0.9917, 0.1066, 0.07123, 0.9917, -0.1951, 0.9808, 8.697e-06, -0.5556, 0.8315, 8.189e-06, -0.5556, 0.8315, -1.05e-05, -0.1951, 0.9808, -9.996e-06, 0.1951, 0.9808, -9.377e-05, 0.5556, 0.8315, -9.604e-06, 0.5556, 0.8315, 9.058e-06, 0.1951, 0.9808, 9.08e-06, 0.8904, 0.215, -0.4012, 0.6542, 0.1711, -0.7367, 0.5836, 0.3416, -0.7367, 0.7816, 0.4776, -0.4012])] * 3)])

# ---- objects
ob_nox = bpy.data.objects.new('Nox', me_cylinder)

# ---- transforms, parenting, visibility, modifiers, constraints
ob_nox.location = (0.0, 0.0, 0.0)
ob_nox.color = (0.8, 0.8, 0.8, 1.0)

# ---- collection membership
col_collection.objects.link(ob_nox)

# ---- scene / render settings (as saved in the file)
scene.frame_start = 0; scene.frame_end = 100; scene.frame_set(58)
scene.render.engine = 'BLENDER_EEVEE_NEXT'
scene.render.fps = 30
scene.cycles.use_denoising = False
scene.cycles.sampling_pattern = 'TABULATED_SOBOL'
scene.cycles.use_light_tree = False
scene.view_settings.view_transform = 'Filmic'
bpy.context.view_layer.update()

# ---- added for rendering (the .blend has no active camera and no usable light): camera, sun
cam_auto = bpy.data.cameras.new('AutoCamera')
cam_auto.lens = 50.0
cam_auto.sensor_width = 36.0
cam_auto.clip_end = 1000.0
ob_auto_camera = bpy.data.objects.new('AutoCamera', cam_auto)
scene.collection.objects.link(ob_auto_camera)
ob_auto_camera.location = (0.98343, -1.18012, 0.936671)
ob_auto_camera.rotation_euler = (1.09748, -7.21219e-08, 0.694738)
scene.camera = ob_auto_camera
light_auto_sun = bpy.data.lights.new('AutoSun', 'SUN')
light_auto_sun.energy = 3.0
light_auto_sun.angle = 0.0523599
ob_auto_sun = bpy.data.objects.new('AutoSun', light_auto_sun)
scene.collection.objects.link(ob_auto_sun)
ob_auto_sun.rotation_euler = (0.872665, 0.174533, 0.523599)
bpy.context.view_layer.update()
